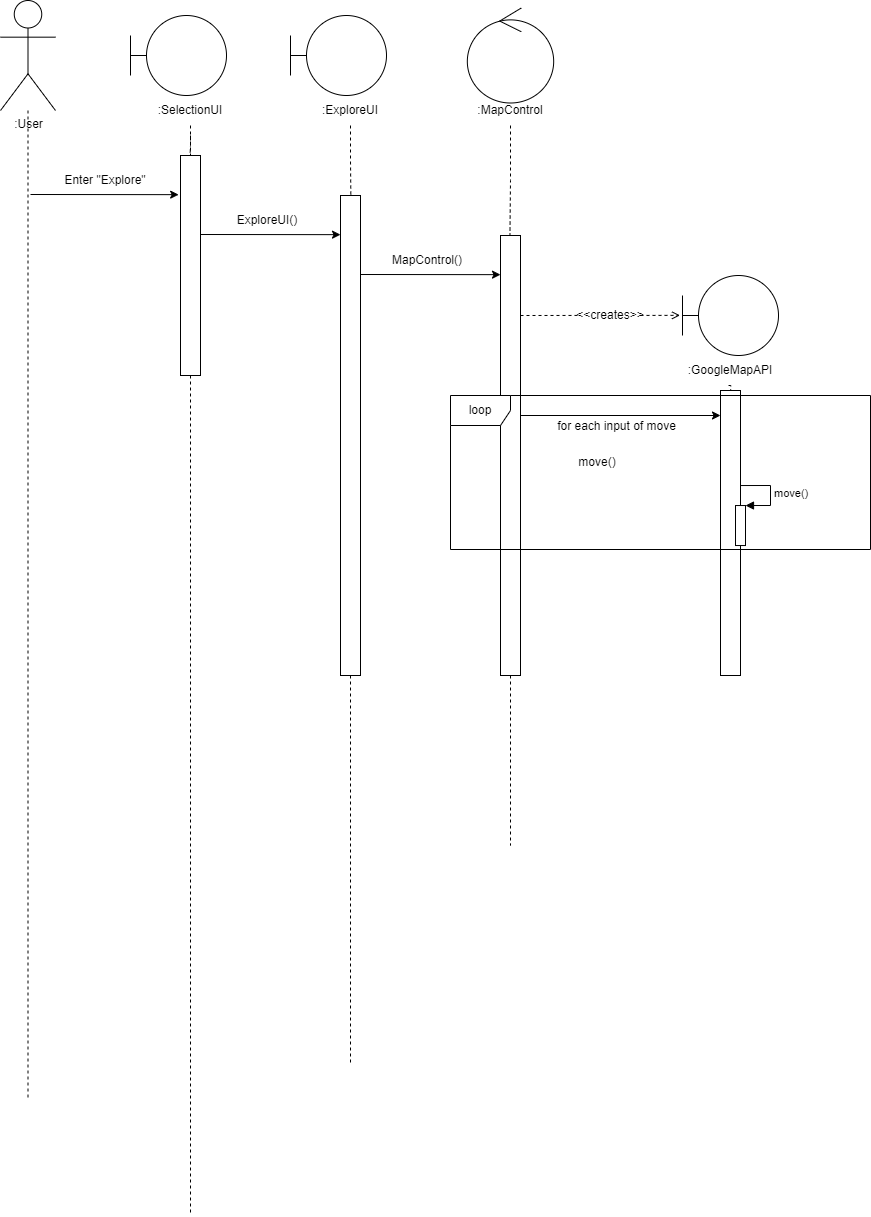

The diagram above was exported from draw.io. Its source (the exported page's mxGraphModel, read from the mxfile embedded in the PNG):
<mxGraphModel dx="2738" dy="-1687" grid="1" gridSize="10" guides="1" tooltips="1" connect="1" arrows="1" fold="1" page="1" pageScale="1" pageWidth="850" pageHeight="1100" math="0" shadow="0">
  <root>
    <mxCell id="0" />
    <mxCell id="1" parent="0" />
    <mxCell id="faEww49p1lHJ_Y9bVTyk-1" style="edgeStyle=orthogonalEdgeStyle;rounded=0;orthogonalLoop=1;jettySize=auto;html=1;endArrow=none;endFill=0;dashed=1;" parent="1" source="lUXF6W2yn-1S-rnkRmWB-1" edge="1">
      <mxGeometry relative="1" as="geometry">
        <mxPoint x="-1542.4999999999998" y="3342.8571428571427" as="targetPoint" />
      </mxGeometry>
    </mxCell>
    <mxCell id="lUXF6W2yn-1S-rnkRmWB-1" value=":User" style="shape=umlActor;verticalLabelPosition=bottom;verticalAlign=top;html=1;outlineConnect=0;fillColor=#FFFFFF;" parent="1" vertex="1">
      <mxGeometry x="-1570" y="2245" width="55" height="110" as="geometry" />
    </mxCell>
    <mxCell id="lUXF6W2yn-1S-rnkRmWB-2" value="" style="shape=umlBoundary;whiteSpace=wrap;html=1;" parent="1" vertex="1">
      <mxGeometry x="-1440" y="2260" width="96" height="80" as="geometry" />
    </mxCell>
    <mxCell id="a7YpRspXnUsbtNfy0ZPO-1" value="" style="shape=umlBoundary;whiteSpace=wrap;html=1;" parent="1" vertex="1">
      <mxGeometry x="-1280" y="2260" width="96" height="80" as="geometry" />
    </mxCell>
    <mxCell id="MlWh6TCfelKfHjQ55W87-1" value="" style="ellipse;shape=umlControl;whiteSpace=wrap;html=1;" parent="1" vertex="1">
      <mxGeometry x="-1103.18" y="2252.5" width="86.36" height="95" as="geometry" />
    </mxCell>
    <mxCell id="7HXIt0XZsxbxLPZ9V7WF-5" value="" style="edgeStyle=orthogonalEdgeStyle;rounded=0;orthogonalLoop=1;jettySize=auto;html=1;startArrow=none;startFill=0;" parent="1" edge="1">
      <mxGeometry relative="1" as="geometry">
        <mxPoint x="-1070.5" y="2490" as="targetPoint" />
      </mxGeometry>
    </mxCell>
    <mxCell id="6b0YbaEKh-OchY_iprJt-1" style="edgeStyle=orthogonalEdgeStyle;rounded=0;orthogonalLoop=1;jettySize=auto;html=1;entryX=0.468;entryY=0.02;entryDx=0;entryDy=0;entryPerimeter=0;dashed=1;endArrow=none;endFill=0;" parent="1" source="nakRidHoQZt8sdpyxMI8-1" target="t8dNqxA9R0JMFFfKaWyn-1" edge="1">
      <mxGeometry relative="1" as="geometry" />
    </mxCell>
    <mxCell id="nakRidHoQZt8sdpyxMI8-1" value=":SelectionUI" style="text;html=1;strokeColor=none;fillColor=none;align=center;verticalAlign=middle;whiteSpace=wrap;rounded=0;" parent="1" vertex="1">
      <mxGeometry x="-1410" y="2340" width="60" height="30" as="geometry" />
    </mxCell>
    <mxCell id="6b0YbaEKh-OchY_iprJt-3" style="edgeStyle=orthogonalEdgeStyle;rounded=0;orthogonalLoop=1;jettySize=auto;html=1;entryX=0.517;entryY=0.001;entryDx=0;entryDy=0;entryPerimeter=0;dashed=1;endArrow=none;endFill=0;" parent="1" source="nakRidHoQZt8sdpyxMI8-3" target="ir-b8phJaTRizLfRsFY6-1" edge="1">
      <mxGeometry relative="1" as="geometry" />
    </mxCell>
    <mxCell id="nakRidHoQZt8sdpyxMI8-3" value=":ExploreUI" style="text;html=1;strokeColor=none;fillColor=none;align=center;verticalAlign=middle;whiteSpace=wrap;rounded=0;" parent="1" vertex="1">
      <mxGeometry x="-1250" y="2340" width="60" height="30" as="geometry" />
    </mxCell>
    <mxCell id="6b0YbaEKh-OchY_iprJt-4" style="edgeStyle=orthogonalEdgeStyle;rounded=0;orthogonalLoop=1;jettySize=auto;html=1;entryX=0.472;entryY=0.003;entryDx=0;entryDy=0;entryPerimeter=0;dashed=1;endArrow=none;endFill=0;" parent="1" source="nakRidHoQZt8sdpyxMI8-4" target="ir-b8phJaTRizLfRsFY6-3" edge="1">
      <mxGeometry relative="1" as="geometry" />
    </mxCell>
    <mxCell id="nakRidHoQZt8sdpyxMI8-4" value=":MapControl" style="text;html=1;strokeColor=none;fillColor=none;align=center;verticalAlign=middle;whiteSpace=wrap;rounded=0;" parent="1" vertex="1">
      <mxGeometry x="-1090" y="2340" width="60" height="30" as="geometry" />
    </mxCell>
    <mxCell id="8-AMNZ75HmikkYyOMqNA-45" style="edgeStyle=orthogonalEdgeStyle;rounded=0;orthogonalLoop=1;jettySize=auto;html=1;entryX=0.508;entryY=0;entryDx=0;entryDy=0;entryPerimeter=0;endArrow=none;endFill=0;dashed=1;" parent="1" target="ir-b8phJaTRizLfRsFY6-6" edge="1">
      <mxGeometry relative="1" as="geometry">
        <mxPoint x="-841.96" y="2630" as="sourcePoint" />
        <Array as="points">
          <mxPoint x="-840" y="2630" />
        </Array>
      </mxGeometry>
    </mxCell>
    <mxCell id="spJ7r4H67e7EXKPotQcN-10" style="edgeStyle=orthogonalEdgeStyle;rounded=0;orthogonalLoop=1;jettySize=auto;html=1;dashed=1;endArrow=none;endFill=0;" parent="1" edge="1">
      <mxGeometry relative="1" as="geometry">
        <mxPoint x="-1380" y="3460" as="targetPoint" />
        <mxPoint x="-1380" y="2380" as="sourcePoint" />
      </mxGeometry>
    </mxCell>
    <mxCell id="t8dNqxA9R0JMFFfKaWyn-1" value="" style="html=1;points=[];perimeter=orthogonalPerimeter;" parent="1" vertex="1">
      <mxGeometry x="-1390" y="2400" width="20" height="220" as="geometry" />
    </mxCell>
    <mxCell id="spJ7r4H67e7EXKPotQcN-11" style="edgeStyle=orthogonalEdgeStyle;rounded=0;orthogonalLoop=1;jettySize=auto;html=1;dashed=1;endArrow=none;endFill=0;" parent="1" source="ir-b8phJaTRizLfRsFY6-1" edge="1">
      <mxGeometry relative="1" as="geometry">
        <mxPoint x="-1220" y="3310" as="targetPoint" />
      </mxGeometry>
    </mxCell>
    <mxCell id="ir-b8phJaTRizLfRsFY6-1" value="" style="html=1;points=[];perimeter=orthogonalPerimeter;" parent="1" vertex="1">
      <mxGeometry x="-1230" y="2440" width="20" height="480" as="geometry" />
    </mxCell>
    <mxCell id="faEww49p1lHJ_Y9bVTyk-3" style="edgeStyle=orthogonalEdgeStyle;rounded=0;orthogonalLoop=1;jettySize=auto;html=1;dashed=1;endArrow=none;endFill=0;" parent="1" source="ir-b8phJaTRizLfRsFY6-3" edge="1">
      <mxGeometry relative="1" as="geometry">
        <mxPoint x="-1060" y="3090" as="targetPoint" />
      </mxGeometry>
    </mxCell>
    <mxCell id="ir-b8phJaTRizLfRsFY6-3" value="" style="html=1;points=[];perimeter=orthogonalPerimeter;" parent="1" vertex="1">
      <mxGeometry x="-1070" y="2480" width="20" height="440" as="geometry" />
    </mxCell>
    <mxCell id="ir-b8phJaTRizLfRsFY6-6" value="" style="html=1;points=[];perimeter=orthogonalPerimeter;" parent="1" vertex="1">
      <mxGeometry x="-850" y="2635" width="20" height="285" as="geometry" />
    </mxCell>
    <mxCell id="ir-b8phJaTRizLfRsFY6-13" value="" style="endArrow=classic;html=1;rounded=0;entryX=-0.092;entryY=0.178;entryDx=0;entryDy=0;entryPerimeter=0;" parent="1" target="t8dNqxA9R0JMFFfKaWyn-1" edge="1">
      <mxGeometry width="50" height="50" relative="1" as="geometry">
        <mxPoint x="-1540" y="2439" as="sourcePoint" />
        <mxPoint x="-1400" y="2440" as="targetPoint" />
      </mxGeometry>
    </mxCell>
    <mxCell id="q-VPrJLrBsq95wpSDcw2-1" value="Enter &quot;Explore&quot;" style="text;html=1;strokeColor=none;fillColor=none;align=center;verticalAlign=middle;whiteSpace=wrap;rounded=0;" parent="1" vertex="1">
      <mxGeometry x="-1510" y="2410" width="90" height="30" as="geometry" />
    </mxCell>
    <mxCell id="ybrdcx-6yvJPMkEjIlc_-1" value="" style="endArrow=classic;html=1;rounded=0;entryX=-0.092;entryY=0.178;entryDx=0;entryDy=0;entryPerimeter=0;" parent="1" edge="1">
      <mxGeometry width="50" height="50" relative="1" as="geometry">
        <mxPoint x="-1370" y="2479" as="sourcePoint" />
        <mxPoint x="-1230.0000000000002" y="2479.16" as="targetPoint" />
      </mxGeometry>
    </mxCell>
    <mxCell id="ybrdcx-6yvJPMkEjIlc_-2" value="ExploreUI()" style="text;html=1;strokeColor=none;fillColor=none;align=center;verticalAlign=middle;whiteSpace=wrap;rounded=0;" parent="1" vertex="1">
      <mxGeometry x="-1348.16" y="2450" width="90" height="30" as="geometry" />
    </mxCell>
    <mxCell id="JetQYBBApw8eqOC8ibt0-1" value="" style="endArrow=classic;html=1;rounded=0;entryX=-0.092;entryY=0.178;entryDx=0;entryDy=0;entryPerimeter=0;" parent="1" edge="1">
      <mxGeometry width="50" height="50" relative="1" as="geometry">
        <mxPoint x="-1210" y="2519" as="sourcePoint" />
        <mxPoint x="-1070.0000000000002" y="2519.16" as="targetPoint" />
      </mxGeometry>
    </mxCell>
    <mxCell id="JetQYBBApw8eqOC8ibt0-2" value="MapControl()" style="text;html=1;strokeColor=none;fillColor=none;align=center;verticalAlign=middle;whiteSpace=wrap;rounded=0;" parent="1" vertex="1">
      <mxGeometry x="-1188.16" y="2490" width="90" height="30" as="geometry" />
    </mxCell>
    <mxCell id="zV7co7GAw9BG7pVzK753-6" value="" style="endArrow=open;html=1;rounded=0;entryX=-0.005;entryY=0.498;entryDx=0;entryDy=0;entryPerimeter=0;endFill=0;dashed=1;startArrow=none;" parent="1" source="zV7co7GAw9BG7pVzK753-7" edge="1">
      <mxGeometry width="50" height="50" relative="1" as="geometry">
        <mxPoint x="-1050" y="2560" as="sourcePoint" />
        <mxPoint x="-890.48" y="2559.84" as="targetPoint" />
      </mxGeometry>
    </mxCell>
    <mxCell id="zV7co7GAw9BG7pVzK753-7" value="&amp;lt;&amp;lt;creates&amp;gt;&amp;gt;" style="text;html=1;strokeColor=none;fillColor=none;align=center;verticalAlign=middle;whiteSpace=wrap;rounded=0;" parent="1" vertex="1">
      <mxGeometry x="-990" y="2545" width="60" height="30" as="geometry" />
    </mxCell>
    <mxCell id="zV7co7GAw9BG7pVzK753-8" value="" style="endArrow=none;html=1;rounded=0;entryX=-0.005;entryY=0.498;entryDx=0;entryDy=0;entryPerimeter=0;endFill=0;dashed=1;" parent="1" target="zV7co7GAw9BG7pVzK753-7" edge="1">
      <mxGeometry width="50" height="50" relative="1" as="geometry">
        <mxPoint x="-1050" y="2560" as="sourcePoint" />
        <mxPoint x="-790.48" y="2559.84" as="targetPoint" />
      </mxGeometry>
    </mxCell>
    <mxCell id="8-AMNZ75HmikkYyOMqNA-22" value="move()" style="text;html=1;strokeColor=none;fillColor=none;align=center;verticalAlign=middle;whiteSpace=wrap;rounded=0;" parent="1" vertex="1">
      <mxGeometry x="-1003" y="2692" width="60" height="30" as="geometry" />
    </mxCell>
    <mxCell id="8-AMNZ75HmikkYyOMqNA-23" value="" style="html=1;points=[];perimeter=orthogonalPerimeter;" parent="1" vertex="1">
      <mxGeometry x="-835" y="2750.03" width="10" height="40" as="geometry" />
    </mxCell>
    <mxCell id="8-AMNZ75HmikkYyOMqNA-24" value="move()" style="edgeStyle=orthogonalEdgeStyle;html=1;align=left;spacingLeft=2;endArrow=block;rounded=0;entryX=1;entryY=0;" parent="1" target="8-AMNZ75HmikkYyOMqNA-23" edge="1">
      <mxGeometry relative="1" as="geometry">
        <mxPoint x="-830" y="2730.03" as="sourcePoint" />
        <Array as="points">
          <mxPoint x="-800" y="2730.03" />
        </Array>
      </mxGeometry>
    </mxCell>
    <mxCell id="8-AMNZ75HmikkYyOMqNA-31" value="loop" style="shape=umlFrame;whiteSpace=wrap;html=1;" parent="1" vertex="1">
      <mxGeometry x="-1120" y="2640" width="420" height="154" as="geometry" />
    </mxCell>
    <mxCell id="8-AMNZ75HmikkYyOMqNA-32" value="for each input of move" style="text;html=1;strokeColor=none;fillColor=none;align=center;verticalAlign=middle;whiteSpace=wrap;rounded=0;" parent="1" vertex="1">
      <mxGeometry x="-1017" y="2656" width="127" height="30" as="geometry" />
    </mxCell>
    <mxCell id="4QvYN30bNcNHnbd_xAje-1" value="" style="shape=umlBoundary;whiteSpace=wrap;html=1;" parent="1" vertex="1">
      <mxGeometry x="-888" y="2520" width="96" height="80" as="geometry" />
    </mxCell>
    <mxCell id="4QvYN30bNcNHnbd_xAje-2" value=":GoogleMapAPI" style="text;html=1;strokeColor=none;fillColor=none;align=center;verticalAlign=middle;whiteSpace=wrap;rounded=0;" parent="1" vertex="1">
      <mxGeometry x="-880" y="2600" width="80" height="30" as="geometry" />
    </mxCell>
    <mxCell id="ELe5XS-XtkpUhpj3FNNB-1" style="edgeStyle=orthogonalEdgeStyle;rounded=0;orthogonalLoop=1;jettySize=auto;html=1;endArrow=classic;endFill=1;" parent="1" edge="1">
      <mxGeometry relative="1" as="geometry">
        <mxPoint x="-1050" y="2720" as="sourcePoint" />
        <mxPoint x="-850" y="2660" as="targetPoint" />
        <Array as="points">
          <mxPoint x="-1050" y="2660" />
          <mxPoint x="-849" y="2660" />
        </Array>
      </mxGeometry>
    </mxCell>
  </root>
</mxGraphModel>